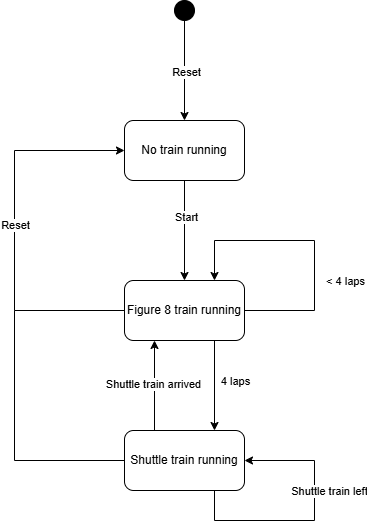

The diagram above was exported from draw.io. Its source (the exported page's mxGraphModel, read from the mxfile embedded in the PNG):
<mxGraphModel dx="1032" dy="621" grid="1" gridSize="10" guides="1" tooltips="1" connect="1" arrows="1" fold="1" page="1" pageScale="1" pageWidth="1100" pageHeight="850" background="#ffffff" math="0" shadow="0">
  <root>
    <mxCell id="0" />
    <mxCell id="1" parent="0" />
    <mxCell id="dwfT88eOP7PnJRCj-XKh-19" value="" style="edgeStyle=orthogonalEdgeStyle;rounded=0;orthogonalLoop=1;jettySize=auto;html=1;exitX=0.5;exitY=1;exitDx=0;exitDy=0;entryX=0.5;entryY=0;entryDx=0;entryDy=0;" parent="1" source="dwfT88eOP7PnJRCj-XKh-9" target="dwfT88eOP7PnJRCj-XKh-13" edge="1">
      <mxGeometry relative="1" as="geometry">
        <mxPoint as="offset" />
      </mxGeometry>
    </mxCell>
    <mxCell id="dwfT88eOP7PnJRCj-XKh-26" value="Start" style="edgeLabel;html=1;align=center;verticalAlign=middle;resizable=0;points=[];" parent="dwfT88eOP7PnJRCj-XKh-19" vertex="1" connectable="0">
      <mxGeometry x="-0.2706" y="1" relative="1" as="geometry">
        <mxPoint as="offset" />
      </mxGeometry>
    </mxCell>
    <mxCell id="dwfT88eOP7PnJRCj-XKh-9" value="No train running" style="rounded=1;whiteSpace=wrap;html=1;" parent="1" vertex="1">
      <mxGeometry x="470" y="240" width="120" height="60" as="geometry" />
    </mxCell>
    <mxCell id="dwfT88eOP7PnJRCj-XKh-11" style="edgeStyle=orthogonalEdgeStyle;rounded=0;orthogonalLoop=1;jettySize=auto;html=1;exitX=0.5;exitY=1;exitDx=0;exitDy=0;entryX=0.5;entryY=0;entryDx=0;entryDy=0;" parent="1" source="dwfT88eOP7PnJRCj-XKh-10" target="dwfT88eOP7PnJRCj-XKh-9" edge="1">
      <mxGeometry relative="1" as="geometry" />
    </mxCell>
    <mxCell id="dwfT88eOP7PnJRCj-XKh-12" value="Reset" style="edgeLabel;html=1;align=center;verticalAlign=middle;resizable=0;points=[];" parent="dwfT88eOP7PnJRCj-XKh-11" vertex="1" connectable="0">
      <mxGeometry x="0.0222" y="1" relative="1" as="geometry">
        <mxPoint as="offset" />
      </mxGeometry>
    </mxCell>
    <mxCell id="dwfT88eOP7PnJRCj-XKh-10" value="" style="ellipse;whiteSpace=wrap;html=1;aspect=fixed;gradientColor=none;fillColor=#000000;" parent="1" vertex="1">
      <mxGeometry x="520" y="120" width="20" height="20" as="geometry" />
    </mxCell>
    <mxCell id="7aWW8HB4XtIlTecEzd7A-1" value="" style="edgeStyle=orthogonalEdgeStyle;rounded=0;orthogonalLoop=1;jettySize=auto;html=1;exitX=0.75;exitY=1;exitDx=0;exitDy=0;entryX=0.75;entryY=0;entryDx=0;entryDy=0;" parent="1" source="dwfT88eOP7PnJRCj-XKh-13" target="dwfT88eOP7PnJRCj-XKh-15" edge="1">
      <mxGeometry relative="1" as="geometry" />
    </mxCell>
    <mxCell id="7aWW8HB4XtIlTecEzd7A-3" value="4 laps" style="edgeLabel;html=1;align=center;verticalAlign=middle;resizable=0;points=[];" parent="7aWW8HB4XtIlTecEzd7A-1" vertex="1" connectable="0">
      <mxGeometry x="0.0489" y="1" relative="1" as="geometry">
        <mxPoint x="19" y="-7" as="offset" />
      </mxGeometry>
    </mxCell>
    <mxCell id="dwfT88eOP7PnJRCj-XKh-13" value="Figure 8 train running" style="rounded=1;whiteSpace=wrap;html=1;" parent="1" vertex="1">
      <mxGeometry x="470" y="400" width="120" height="60" as="geometry" />
    </mxCell>
    <mxCell id="dwfT88eOP7PnJRCj-XKh-15" value="Shuttle train running" style="whiteSpace=wrap;html=1;rounded=1;" parent="1" vertex="1">
      <mxGeometry x="470" y="550" width="120" height="60" as="geometry" />
    </mxCell>
    <mxCell id="dwfT88eOP7PnJRCj-XKh-20" value="" style="edgeStyle=orthogonalEdgeStyle;rounded=0;orthogonalLoop=1;jettySize=auto;html=1;exitX=1;exitY=0.5;exitDx=0;exitDy=0;entryX=0.75;entryY=0;entryDx=0;entryDy=0;" parent="1" source="dwfT88eOP7PnJRCj-XKh-13" target="dwfT88eOP7PnJRCj-XKh-13" edge="1">
      <mxGeometry x="-0.2143" y="-160" relative="1" as="geometry">
        <Array as="points">
          <mxPoint x="660" y="430" />
          <mxPoint x="660" y="360" />
          <mxPoint x="560" y="360" />
        </Array>
        <mxPoint as="offset" />
      </mxGeometry>
    </mxCell>
    <mxCell id="dwfT88eOP7PnJRCj-XKh-25" value="&amp;lt; 4 laps" style="edgeLabel;html=1;align=center;verticalAlign=middle;resizable=0;points=[];" parent="dwfT88eOP7PnJRCj-XKh-20" vertex="1" connectable="0">
      <mxGeometry x="-0.3929" y="2" relative="1" as="geometry">
        <mxPoint x="32" y="-15" as="offset" />
      </mxGeometry>
    </mxCell>
    <mxCell id="dwfT88eOP7PnJRCj-XKh-23" style="edgeStyle=orthogonalEdgeStyle;rounded=0;orthogonalLoop=1;jettySize=auto;html=1;exitX=0.75;exitY=1;exitDx=0;exitDy=0;entryX=1;entryY=0.5;entryDx=0;entryDy=0;" parent="1" source="dwfT88eOP7PnJRCj-XKh-15" target="dwfT88eOP7PnJRCj-XKh-15" edge="1">
      <mxGeometry relative="1" as="geometry">
        <Array as="points">
          <mxPoint x="560" y="640" />
          <mxPoint x="660" y="640" />
          <mxPoint x="660" y="580" />
        </Array>
      </mxGeometry>
    </mxCell>
    <mxCell id="dwfT88eOP7PnJRCj-XKh-24" value="Shuttle train left" style="edgeLabel;html=1;align=center;verticalAlign=middle;resizable=0;points=[];" parent="dwfT88eOP7PnJRCj-XKh-23" vertex="1" connectable="0">
      <mxGeometry x="-0.2786" relative="1" as="geometry">
        <mxPoint x="50" y="-30" as="offset" />
      </mxGeometry>
    </mxCell>
    <mxCell id="7aWW8HB4XtIlTecEzd7A-2" value="" style="endArrow=classic;html=1;rounded=0;exitX=0.25;exitY=0;exitDx=0;exitDy=0;entryX=0.25;entryY=1;entryDx=0;entryDy=0;" parent="1" source="dwfT88eOP7PnJRCj-XKh-15" target="dwfT88eOP7PnJRCj-XKh-13" edge="1">
      <mxGeometry width="50" height="50" relative="1" as="geometry">
        <mxPoint x="510" y="430" as="sourcePoint" />
        <mxPoint x="560" y="380" as="targetPoint" />
      </mxGeometry>
    </mxCell>
    <mxCell id="7aWW8HB4XtIlTecEzd7A-4" value="Shuttle train arrived" style="edgeLabel;html=1;align=center;verticalAlign=middle;resizable=0;points=[];" parent="7aWW8HB4XtIlTecEzd7A-2" vertex="1" connectable="0">
      <mxGeometry x="0.04" y="2" relative="1" as="geometry">
        <mxPoint as="offset" />
      </mxGeometry>
    </mxCell>
    <mxCell id="7aWW8HB4XtIlTecEzd7A-5" value="" style="endArrow=classic;html=1;rounded=0;exitX=0;exitY=0.5;exitDx=0;exitDy=0;entryX=0;entryY=0.5;entryDx=0;entryDy=0;" parent="1" source="dwfT88eOP7PnJRCj-XKh-13" target="dwfT88eOP7PnJRCj-XKh-9" edge="1">
      <mxGeometry width="50" height="50" relative="1" as="geometry">
        <mxPoint x="510" y="430" as="sourcePoint" />
        <mxPoint x="560" y="380" as="targetPoint" />
        <Array as="points">
          <mxPoint x="360" y="430" />
          <mxPoint x="360" y="270" />
        </Array>
      </mxGeometry>
    </mxCell>
    <mxCell id="7aWW8HB4XtIlTecEzd7A-7" value="Reset" style="edgeLabel;html=1;align=center;verticalAlign=middle;resizable=0;points=[];" parent="7aWW8HB4XtIlTecEzd7A-5" vertex="1" connectable="0">
      <mxGeometry x="0.0305" relative="1" as="geometry">
        <mxPoint as="offset" />
      </mxGeometry>
    </mxCell>
    <mxCell id="7aWW8HB4XtIlTecEzd7A-6" value="" style="endArrow=none;html=1;rounded=0;exitX=0;exitY=0.5;exitDx=0;exitDy=0;" parent="1" source="dwfT88eOP7PnJRCj-XKh-15" edge="1">
      <mxGeometry width="50" height="50" relative="1" as="geometry">
        <mxPoint x="510" y="430" as="sourcePoint" />
        <mxPoint x="360" y="430" as="targetPoint" />
        <Array as="points">
          <mxPoint x="360" y="580" />
        </Array>
      </mxGeometry>
    </mxCell>
  </root>
</mxGraphModel>